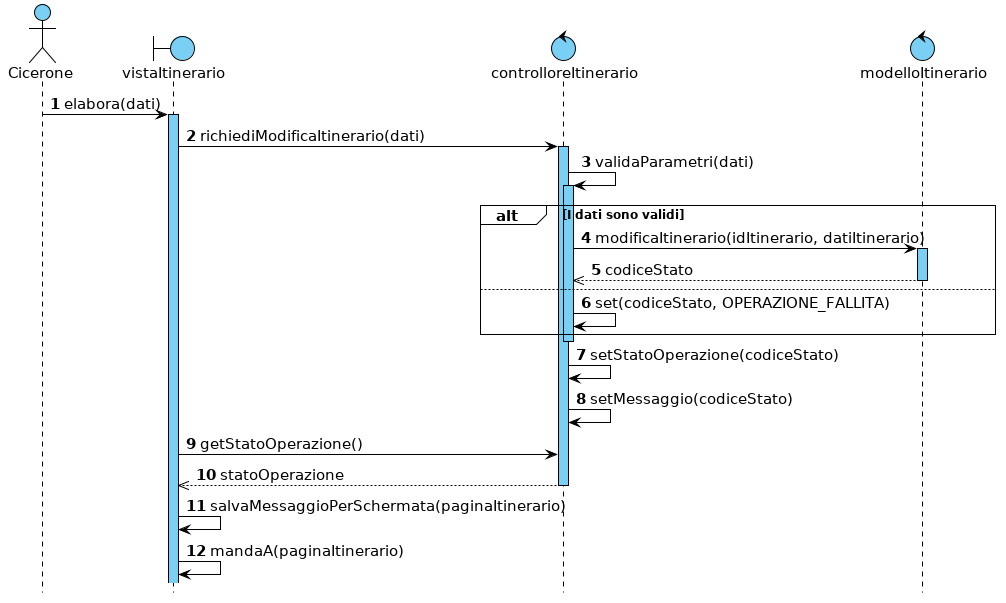

The diagram above was rendered by PlantUML. Its source (embedded in the PNG):
@startuml

hide footbox



skinparam backgroundColor white
skinparam shadowing false

skinparam {
    ArrowColor                         black
    ArrowFontSize                      15
    ArrowTextAlignment                 center
    SequenceActorBorderThickness       1
    SequenceGroupBorderThickness       1
    SequenceGroupBackgroundColor       white
    SequenceGroupFontSize              12
    SequenceGroupHeaderFontSize        15
    SequenceLifeLineBorderColor        black
    SequenceLifeLineBackgroundColor    #7acff5
    SequenceLifeLineBorderThickness    1
    SequenceParticipantBackgroundColor #7acff5
    SequenceParticipantBorderColor     black
    SequenceParticipantBorderThickness 1
    ParticipantFontSize                15
    BoundaryBackgroundColor            #7acff5
    BoundaryBorderColor                black
    BoundaryFontSize                   15
    ControlBackgroundColor             #7acff5
    ControlBorderColor                 black
    ControlFontSize                    15
    ActorFontSize                      15
    ActorBorderColor                   black
    ActorBackgroundColor               #7acff5
    NoteBackgroundColor                #7acff5
    NoteBorderColor                    black
}


autonumber

actor Cicerone
boundary vistaItinerario
control controlloreItinerario
control modelloItinerario

Cicerone -> vistaItinerario : elabora(dati)
activate vistaItinerario
vistaItinerario -> controlloreItinerario : richiediModificaItinerario(dati)
activate controlloreItinerario
controlloreItinerario -> controlloreItinerario : validaParametri(dati)
activate controlloreItinerario

alt I dati sono validi
    controlloreItinerario -> modelloItinerario : modificaItinerario(idItinerario, datiItinerario)
    activate modelloItinerario
    controlloreItinerario <<-- modelloItinerario : codiceStato
    deactivate modelloItinerario
else
    controlloreItinerario -> controlloreItinerario : set(codiceStato, OPERAZIONE_FALLITA)
end
deactivate controlloreItinerario

controlloreItinerario -> controlloreItinerario : setStatoOperazione(codiceStato)
controlloreItinerario -> controlloreItinerario : setMessaggio(codiceStato)

vistaItinerario -> controlloreItinerario : getStatoOperazione()
vistaItinerario <<-- controlloreItinerario : statoOperazione
deactivate controlloreItinerario

vistaItinerario -> vistaItinerario : salvaMessaggioPerSchermata(paginaItinerario)
vistaItinerario -> vistaItinerario : mandaA(paginaItinerario)

@enduml